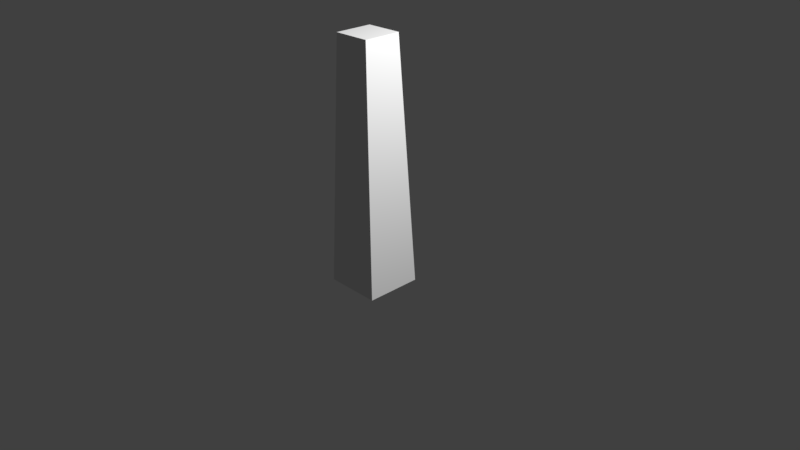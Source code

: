 # Source: smallLimb.blend  (saved by Blender 2.77.0; exported with 4.5.12 LTS)
import bpy
from mathutils import Matrix  # noqa: F401  (used for matrix-valued properties, if any)

bpy.ops.wm.read_factory_settings(use_empty=True)
scene = bpy.context.scene
scene.name = 'Scene'

# ---- collections
col_collection_1 = bpy.data.collections.new('Collection 1'); scene.collection.children.link(col_collection_1)

# ---- materials (node trees are filled in below, after node groups)
mat_material = bpy.data.materials.new('Material')
mat_material.alpha_threshold = 0.0
mat_material.use_transparent_shadow = False
mat_material.roughness = 0.5
mat_material.line_color = (0.0, 0.0, 0.0, 1.0)

# ---- material node trees

# ---- world
world_world = bpy.data.worlds.new('World'); scene.world = world_world
world_world.color = (0.05088, 0.05088, 0.05088)
world_world.use_sun_shadow = False
world_world.sun_shadow_jitter_overblur = 0.0
world_world.cycles.sampling_method = 'MANUAL'

# ---- cameras
cam_camera = bpy.data.cameras.new('Camera')
cam_camera.clip_end = 100.0
cam_camera.lens = 35.0
cam_camera.sensor_width = 32.0
cam_camera.sensor_height = 18.0
cam_camera.ortho_scale = 7.314
cam_camera.dof.focus_distance = 0.0
cam_camera.dof.aperture_fstop = 128.0

# ---- lights
light_lamp = bpy.data.lights.new('Lamp', 'POINT')
light_lamp.transmission_factor = 0.0
light_lamp.cutoff_distance = 30.0
light_lamp.energy = 100.0
light_lamp.shadow_buffer_clip_start = 1.001
light_lamp.shadow_soft_size = 0.1
light_lamp.shadow_maximum_resolution = 0.006
light_lamp.use_absolute_resolution = True

# ---- meshes
me_cube = bpy.data.meshes.new('Cube')
me_cube.from_pydata([(0.25, 0.25, 2.875), (0.25, -0.25, 2.875), (0.375, -0.375, -0.375), (0.375, 0.375, -0.375), (-0.25, 0.25, 2.875), (-0.25, -0.25, 2.875), (-0.375, -0.375, -0.375), (-0.375, 0.375, -0.375)], [], [(0, 1, 2, 3), (4, 7, 6, 5), (0, 4, 5, 1), (1, 5, 6, 2), (2, 6, 7, 3), (4, 0, 3, 7)])
me_cube.materials.append(mat_material)
me_cube.use_remesh_preserve_volume = False
me_cube.use_remesh_preserve_attributes = False
me_cube.use_mirror_vertex_groups = False
me_cube.update()

# ---- objects
ob_cube = bpy.data.objects.new('Cube', me_cube)
ob_lamp = bpy.data.objects.new('Lamp', light_lamp)
ob_camera = bpy.data.objects.new('Camera', cam_camera)

# ---- transforms, parenting, visibility, modifiers, constraints
ob_cube.location = (0.0, 0.0, 0.0)
ob_cube.scale = (0.25, 0.25, 0.25)
ob_cube.lock_rotations_4d = False
ob_cube.empty_display_type = 'ARROWS'
ob_cube.lineart.crease_threshold = 0.0
ob_lamp.location = (1.019, 0.2514, 1.476)
ob_lamp.rotation_euler = (0.6503, 0.05522, 1.866)
ob_lamp.scale = (0.25, 0.25, 0.25)
ob_lamp.lock_rotations_4d = False
ob_lamp.empty_display_type = 'ARROWS'
ob_lamp.color = (0.0, 0.0, 0.0, 0.0)
ob_lamp.lineart.crease_threshold = 0.0
ob_camera.location = (1.87, -1.627, 1.336)
ob_camera.rotation_euler = (1.109, 0.01082, 0.8149)
ob_camera.scale = (0.25, 0.25, 0.25)
ob_camera.lock_rotations_4d = False
ob_camera.empty_display_type = 'ARROWS'
ob_camera.color = (0.0, 0.0, 0.0, 0.0)
ob_camera.display_type = 'WIRE'
ob_camera.lineart.crease_threshold = 0.0

# ---- collection membership
col_collection_1.objects.link(ob_cube)
col_collection_1.objects.link(ob_lamp)
col_collection_1.objects.link(ob_camera)

# ---- scene / render settings (as saved in the file)
scene.camera = ob_camera
scene.frame_start = 1; scene.frame_end = 250; scene.frame_set(1)
scene.render.engine = 'BLENDER_EEVEE_NEXT'
scene.render.resolution_percentage = 50
scene.render.dither_intensity = 0.0
scene.cycles.use_denoising = False
scene.cycles.samples = 128
scene.cycles.sampling_pattern = 'TABULATED_SOBOL'
scene.cycles.light_sampling_threshold = 0.0
scene.cycles.use_adaptive_sampling = False
scene.cycles.use_light_tree = False
scene.cycles.blur_glossy = 0.0
scene.cycles.sample_clamp_indirect = 0.0
scene.view_settings.view_transform = 'Standard'
bpy.context.view_layer.update()
